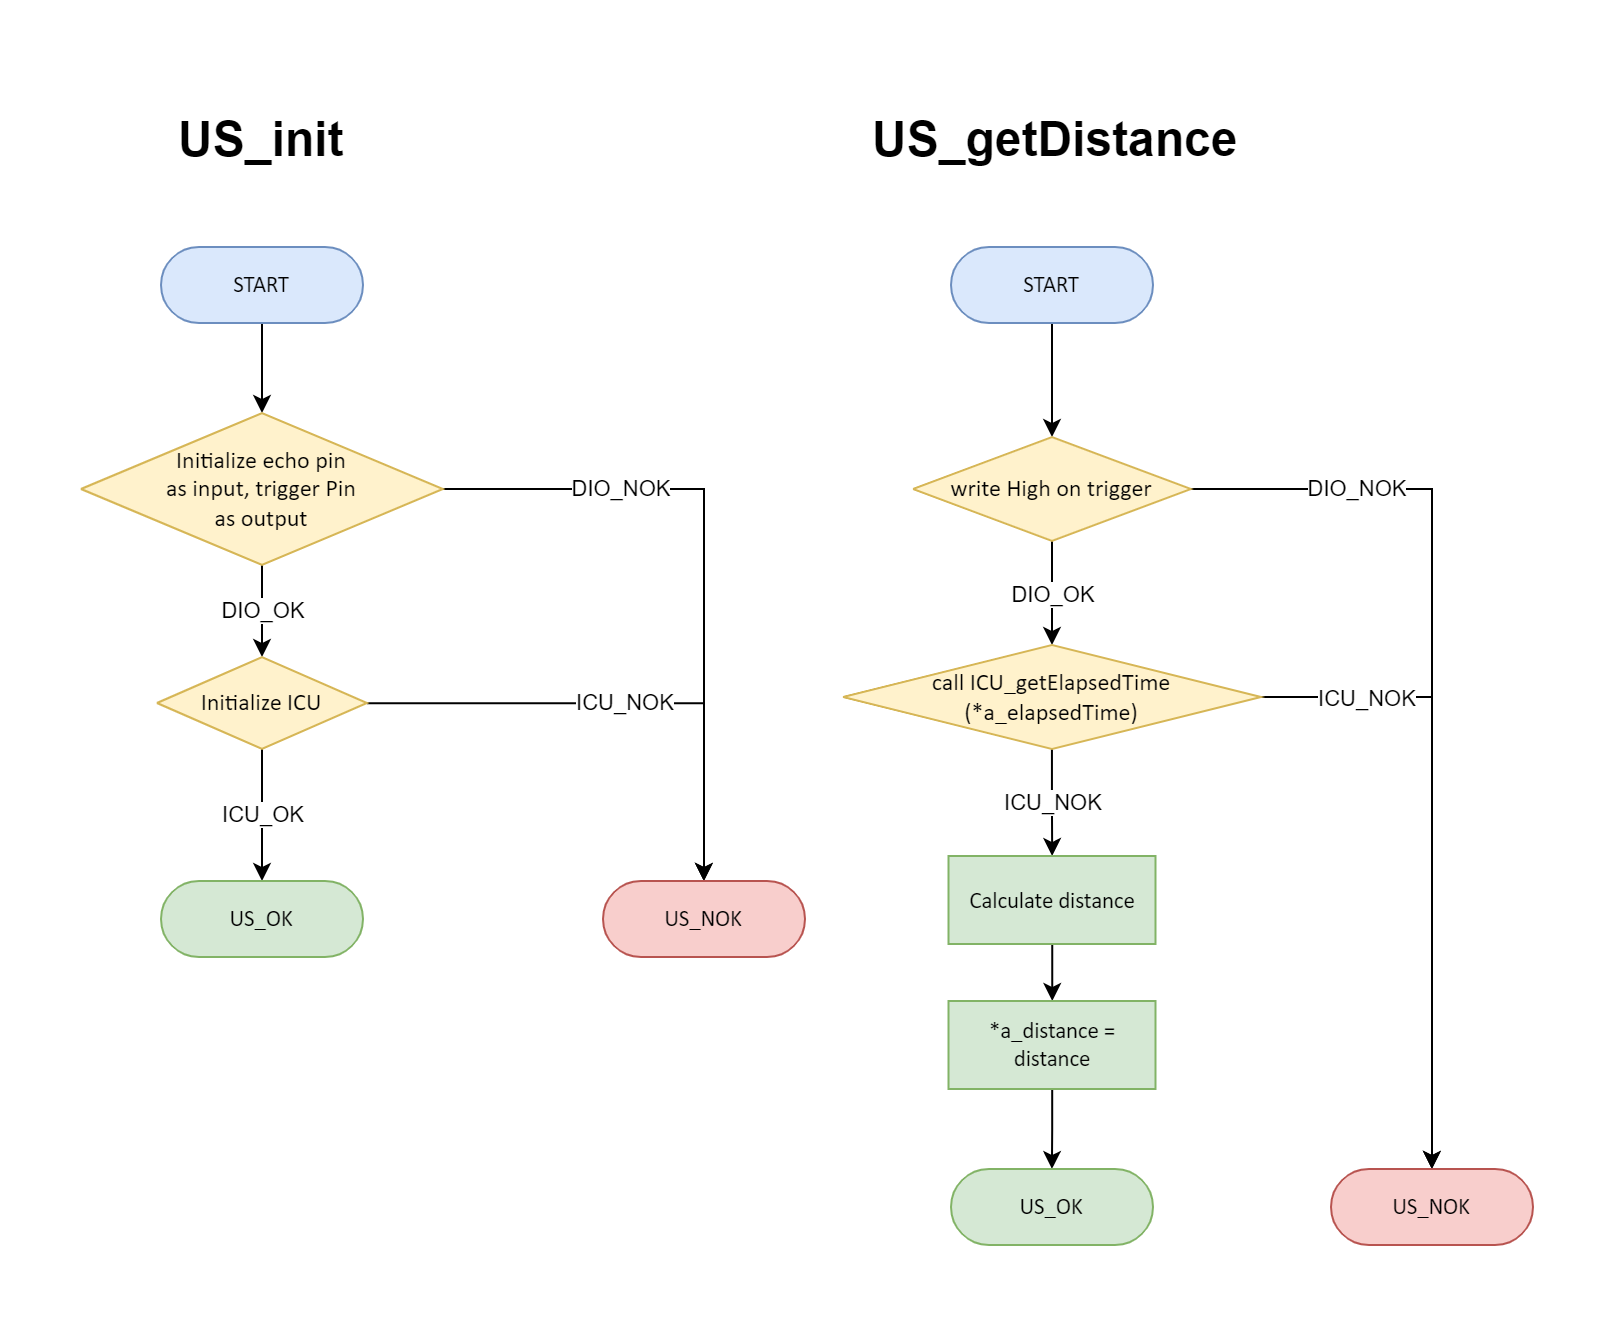

The diagram above was exported from draw.io. Its source (the exported page's mxGraphModel, read from the mxfile embedded in the PNG):
<mxGraphModel dx="1763" dy="2000" grid="0" gridSize="10" guides="1" tooltips="1" connect="1" arrows="1" fold="1" page="0" pageScale="1" pageWidth="850" pageHeight="1100" math="0" shadow="0">
  <root>
    <mxCell id="0" />
    <mxCell id="1" parent="0" />
    <mxCell id="3WBQD1P75DoMJmCLMgoS-4" value="" style="edgeStyle=orthogonalEdgeStyle;rounded=0;orthogonalLoop=1;jettySize=auto;html=1;" edge="1" parent="1" source="3WBQD1P75DoMJmCLMgoS-1" target="3WBQD1P75DoMJmCLMgoS-2">
      <mxGeometry relative="1" as="geometry" />
    </mxCell>
    <UserObject label="&lt;div style=&quot;&quot;&gt;&lt;span style=&quot;font-size: 11.29px;&quot;&gt;START&lt;/span&gt;&lt;/div&gt;" Function="EN_DIO_Error_T DIO_init(uint8_t pinNumber, EN_DIO_PORT_T portNumber, EN_DIO_DIRECTION_T direction);" tags="Flowchart" id="3WBQD1P75DoMJmCLMgoS-1">
      <mxCell style="verticalAlign=middle;align=center;overflow=width;vsdxID=30;fillColor=#dae8fc;shape=stencil(tVLREoIgEPwaHnEQxsl3s/9gEpSJwDko7e+DsEkze2l627vdu5uFRaxyHe8FosR5sCcxqMZ3iO0Rpcp0ApQPCLEasUpaEC3Yi2lS3fOojOhsr3HDmObyMtsVcYqS29Qh5FEfklwrM5OXeUa/yjkcAwfr7TDpiyTfXvjkMR+Vw2A998qaBac5tAKHU1hq3i4oNwjRr9ofvayt/+Rk+yX/4iWA159KpXWKxJx/z0Bopfyw+g4=);strokeColor=#6c8ebf;spacingTop=-1;spacingBottom=-1;spacingLeft=-1;spacingRight=-1;points=[[0.5,1,0],[0.5,0,0],[0,0.5,0],[1,0.5,0]];labelBackgroundColor=none;rounded=1;html=1;whiteSpace=wrap;fontFamily=Calibri;" vertex="1" parent="1">
        <mxGeometry x="-179" y="-873" width="101" height="38" as="geometry" />
      </mxCell>
    </UserObject>
    <mxCell id="3WBQD1P75DoMJmCLMgoS-8" value="DIO_OK" style="edgeStyle=orthogonalEdgeStyle;rounded=0;orthogonalLoop=1;jettySize=auto;html=1;" edge="1" parent="1" source="3WBQD1P75DoMJmCLMgoS-2" target="3WBQD1P75DoMJmCLMgoS-5">
      <mxGeometry relative="1" as="geometry" />
    </mxCell>
    <mxCell id="3WBQD1P75DoMJmCLMgoS-11" value="DIO_NOK" style="edgeStyle=orthogonalEdgeStyle;rounded=0;orthogonalLoop=1;jettySize=auto;html=1;" edge="1" parent="1" source="3WBQD1P75DoMJmCLMgoS-2" target="3WBQD1P75DoMJmCLMgoS-9">
      <mxGeometry x="-0.4548" relative="1" as="geometry">
        <mxPoint as="offset" />
      </mxGeometry>
    </mxCell>
    <UserObject label="Initialize echo pin&lt;br&gt;as input, trigger Pin&lt;br&gt;as output" Function="EN_DIO_Error_T DIO_init(uint8_t pinNumber, EN_DIO_PORT_T portNumber, EN_DIO_DIRECTION_T direction);" tags="Flowchart" id="3WBQD1P75DoMJmCLMgoS-2">
      <mxCell style="vsdxID=219;fillColor=#fff2cc;shape=stencil(UzV2Ls5ILEhVNTIoLinKz04tz0wpyVA1dlE1MsrMy0gtyiwBslSNXVWNndPyi1LTi/JL81Ig/IJEkEoQKze/DGRCBUSfAUiHkUElhGcK4bpBVOZk5iGpNEVVikeloQHZpsK0YlWLz1QgA+HFtMycHEgIIcujBwlQCBKcxq4A);strokeColor=#d6b656;spacingTop=-1;spacingBottom=-1;spacingLeft=-1;spacingRight=-1;points=[[0,0.5,0],[1,0.5,0],[0.5,0,0],[0.5,1,0]];labelBackgroundColor=none;rounded=1;html=1;whiteSpace=wrap;fontFamily=Calibri;" vertex="1" parent="1">
        <mxGeometry x="-219" y="-790" width="181" height="76" as="geometry" />
      </mxCell>
    </UserObject>
    <mxCell id="3WBQD1P75DoMJmCLMgoS-7" value="ICU_OK" style="edgeStyle=orthogonalEdgeStyle;rounded=0;orthogonalLoop=1;jettySize=auto;html=1;" edge="1" parent="1" source="3WBQD1P75DoMJmCLMgoS-5" target="3WBQD1P75DoMJmCLMgoS-6">
      <mxGeometry relative="1" as="geometry" />
    </mxCell>
    <mxCell id="3WBQD1P75DoMJmCLMgoS-10" value="ICU_NOK" style="edgeStyle=orthogonalEdgeStyle;rounded=0;orthogonalLoop=1;jettySize=auto;html=1;" edge="1" parent="1" source="3WBQD1P75DoMJmCLMgoS-5" target="3WBQD1P75DoMJmCLMgoS-9">
      <mxGeometry relative="1" as="geometry" />
    </mxCell>
    <UserObject label="Initialize ICU" Function="EN_DIO_Error_T DIO_init(uint8_t pinNumber, EN_DIO_PORT_T portNumber, EN_DIO_DIRECTION_T direction);" tags="Flowchart" id="3WBQD1P75DoMJmCLMgoS-5">
      <mxCell style="vsdxID=219;fillColor=#fff2cc;shape=stencil(UzV2Ls5ILEhVNTIoLinKz04tz0wpyVA1dlE1MsrMy0gtyiwBslSNXVWNndPyi1LTi/JL81Ig/IJEkEoQKze/DGRCBUSfAUiHkUElhGcK4bpBVOZk5iGpNEVVikeloQHZpsK0YlWLz1QgA+HFtMycHEgIIcujBwlQCBKcxq4A);strokeColor=#d6b656;spacingTop=-1;spacingBottom=-1;spacingLeft=-1;spacingRight=-1;points=[[0,0.5,0],[1,0.5,0],[0.5,0,0],[0.5,1,0]];labelBackgroundColor=none;rounded=1;html=1;whiteSpace=wrap;fontFamily=Calibri;" vertex="1" parent="1">
        <mxGeometry x="-181" y="-668" width="105" height="46" as="geometry" />
      </mxCell>
    </UserObject>
    <UserObject label="&lt;div style=&quot;font-size: 1px&quot;&gt;&lt;font style=&quot;font-size: 11.29px; direction: ltr; letter-spacing: 0px; line-height: 120%; opacity: 1;&quot;&gt;US_OK&lt;/font&gt;&lt;/div&gt;" Function="EN_DIO_Error_T DIO_init(uint8_t pinNumber, EN_DIO_PORT_T portNumber, EN_DIO_DIRECTION_T direction);" tags="Flowchart" id="3WBQD1P75DoMJmCLMgoS-6">
      <mxCell style="verticalAlign=middle;align=center;overflow=width;vsdxID=52;fillColor=#d5e8d4;shape=stencil(tVLREoIgEPwaHnEQxsl3s/9gEpSJwDko7e+DsEkze2l627vdu5uFRaxyHe8FosR5sCcxqMZ3iO0Rpcp0ApQPCLEasUpaEC3Yi2lS3fOojOhsr3HDmObyMtsVcYqS29Qh5FEfklwrM5OXeUa/yjkcAwfr7TDpiyTfXvjkMR+Vw2A998qaBac5tAKHU1hq3i4oNwjRr9ofvayt/+Rk+yX/4iWA159KpXWKxJx/z0Bopfyw+g4=);strokeColor=#82b366;spacingTop=-1;spacingBottom=-1;spacingLeft=-1;spacingRight=-1;points=[[0.5,1,0],[0.5,0,0],[0,0.5,0],[1,0.5,0]];labelBackgroundColor=none;rounded=1;html=1;whiteSpace=wrap;fontFamily=Calibri;" vertex="1" parent="1">
        <mxGeometry x="-179" y="-556" width="101" height="38" as="geometry" />
      </mxCell>
    </UserObject>
    <UserObject label="&lt;div style=&quot;font-size: 1px&quot;&gt;&lt;font style=&quot;font-size: 11.29px; direction: ltr; letter-spacing: 0px; line-height: 120%; opacity: 1;&quot;&gt;US_NOK&lt;/font&gt;&lt;/div&gt;" Function="EN_DIO_Error_T DIO_init(uint8_t pinNumber, EN_DIO_PORT_T portNumber, EN_DIO_DIRECTION_T direction);" tags="Flowchart" id="3WBQD1P75DoMJmCLMgoS-9">
      <mxCell style="verticalAlign=middle;align=center;overflow=width;vsdxID=52;fillColor=#f8cecc;shape=stencil(tVLREoIgEPwaHnEQxsl3s/9gEpSJwDko7e+DsEkze2l627vdu5uFRaxyHe8FosR5sCcxqMZ3iO0Rpcp0ApQPCLEasUpaEC3Yi2lS3fOojOhsr3HDmObyMtsVcYqS29Qh5FEfklwrM5OXeUa/yjkcAwfr7TDpiyTfXvjkMR+Vw2A998qaBac5tAKHU1hq3i4oNwjRr9ofvayt/+Rk+yX/4iWA159KpXWKxJx/z0Bopfyw+g4=);strokeColor=#b85450;spacingTop=-1;spacingBottom=-1;spacingLeft=-1;spacingRight=-1;points=[[0.5,1,0],[0.5,0,0],[0,0.5,0],[1,0.5,0]];labelBackgroundColor=none;rounded=1;html=1;whiteSpace=wrap;fontFamily=Calibri;" vertex="1" parent="1">
        <mxGeometry x="42" y="-556" width="101" height="38" as="geometry" />
      </mxCell>
    </UserObject>
    <mxCell id="3WBQD1P75DoMJmCLMgoS-14" value="" style="edgeStyle=orthogonalEdgeStyle;rounded=0;orthogonalLoop=1;jettySize=auto;html=1;" edge="1" parent="1" source="3WBQD1P75DoMJmCLMgoS-12" target="3WBQD1P75DoMJmCLMgoS-13">
      <mxGeometry relative="1" as="geometry" />
    </mxCell>
    <UserObject label="&lt;div style=&quot;&quot;&gt;&lt;span style=&quot;font-size: 11.29px;&quot;&gt;START&lt;/span&gt;&lt;/div&gt;" Function="EN_DIO_Error_T DIO_init(uint8_t pinNumber, EN_DIO_PORT_T portNumber, EN_DIO_DIRECTION_T direction);" tags="Flowchart" id="3WBQD1P75DoMJmCLMgoS-12">
      <mxCell style="verticalAlign=middle;align=center;overflow=width;vsdxID=30;fillColor=#dae8fc;shape=stencil(tVLREoIgEPwaHnEQxsl3s/9gEpSJwDko7e+DsEkze2l627vdu5uFRaxyHe8FosR5sCcxqMZ3iO0Rpcp0ApQPCLEasUpaEC3Yi2lS3fOojOhsr3HDmObyMtsVcYqS29Qh5FEfklwrM5OXeUa/yjkcAwfr7TDpiyTfXvjkMR+Vw2A998qaBac5tAKHU1hq3i4oNwjRr9ofvayt/+Rk+yX/4iWA159KpXWKxJx/z0Bopfyw+g4=);strokeColor=#6c8ebf;spacingTop=-1;spacingBottom=-1;spacingLeft=-1;spacingRight=-1;points=[[0.5,1,0],[0.5,0,0],[0,0.5,0],[1,0.5,0]];labelBackgroundColor=none;rounded=1;html=1;whiteSpace=wrap;fontFamily=Calibri;" vertex="1" parent="1">
        <mxGeometry x="216" y="-873" width="101" height="38" as="geometry" />
      </mxCell>
    </UserObject>
    <mxCell id="3WBQD1P75DoMJmCLMgoS-17" value="DIO_OK" style="edgeStyle=orthogonalEdgeStyle;rounded=0;orthogonalLoop=1;jettySize=auto;html=1;" edge="1" parent="1" source="3WBQD1P75DoMJmCLMgoS-13" target="3WBQD1P75DoMJmCLMgoS-15">
      <mxGeometry relative="1" as="geometry" />
    </mxCell>
    <mxCell id="3WBQD1P75DoMJmCLMgoS-25" value="DIO_NOK" style="edgeStyle=orthogonalEdgeStyle;rounded=0;orthogonalLoop=1;jettySize=auto;html=1;" edge="1" parent="1" source="3WBQD1P75DoMJmCLMgoS-13" target="3WBQD1P75DoMJmCLMgoS-23">
      <mxGeometry x="-0.6395" relative="1" as="geometry">
        <mxPoint as="offset" />
      </mxGeometry>
    </mxCell>
    <UserObject label="write High on trigger" Function="EN_DIO_Error_T DIO_init(uint8_t pinNumber, EN_DIO_PORT_T portNumber, EN_DIO_DIRECTION_T direction);" tags="Flowchart" id="3WBQD1P75DoMJmCLMgoS-13">
      <mxCell style="vsdxID=219;fillColor=#fff2cc;shape=stencil(UzV2Ls5ILEhVNTIoLinKz04tz0wpyVA1dlE1MsrMy0gtyiwBslSNXVWNndPyi1LTi/JL81Ig/IJEkEoQKze/DGRCBUSfAUiHkUElhGcK4bpBVOZk5iGpNEVVikeloQHZpsK0YlWLz1QgA+HFtMycHEgIIcujBwlQCBKcxq4A);strokeColor=#d6b656;spacingTop=-1;spacingBottom=-1;spacingLeft=-1;spacingRight=-1;points=[[0,0.5,0],[1,0.5,0],[0.5,0,0],[0.5,1,0]];labelBackgroundColor=none;rounded=1;html=1;whiteSpace=wrap;fontFamily=Calibri;" vertex="1" parent="1">
        <mxGeometry x="197" y="-778" width="139" height="52" as="geometry" />
      </mxCell>
    </UserObject>
    <mxCell id="3WBQD1P75DoMJmCLMgoS-18" value="ICU_NOK" style="edgeStyle=orthogonalEdgeStyle;rounded=0;orthogonalLoop=1;jettySize=auto;html=1;" edge="1" parent="1" source="3WBQD1P75DoMJmCLMgoS-15" target="3WBQD1P75DoMJmCLMgoS-16">
      <mxGeometry relative="1" as="geometry" />
    </mxCell>
    <mxCell id="3WBQD1P75DoMJmCLMgoS-24" value="ICU_NOK" style="edgeStyle=orthogonalEdgeStyle;rounded=0;orthogonalLoop=1;jettySize=auto;html=1;" edge="1" parent="1" source="3WBQD1P75DoMJmCLMgoS-15" target="3WBQD1P75DoMJmCLMgoS-23">
      <mxGeometry x="-0.6703" y="-1" relative="1" as="geometry">
        <mxPoint as="offset" />
      </mxGeometry>
    </mxCell>
    <UserObject label="call ICU_getElapsedTime&lt;br&gt;(*a_elapsedTime)" Function="EN_DIO_Error_T DIO_init(uint8_t pinNumber, EN_DIO_PORT_T portNumber, EN_DIO_DIRECTION_T direction);" tags="Flowchart" id="3WBQD1P75DoMJmCLMgoS-15">
      <mxCell style="vsdxID=219;fillColor=#fff2cc;shape=stencil(UzV2Ls5ILEhVNTIoLinKz04tz0wpyVA1dlE1MsrMy0gtyiwBslSNXVWNndPyi1LTi/JL81Ig/IJEkEoQKze/DGRCBUSfAUiHkUElhGcK4bpBVOZk5iGpNEVVikeloQHZpsK0YlWLz1QgA+HFtMycHEgIIcujBwlQCBKcxq4A);strokeColor=#d6b656;spacingTop=-1;spacingBottom=-1;spacingLeft=-1;spacingRight=-1;points=[[0,0.5,0],[1,0.5,0],[0.5,0,0],[0.5,1,0]];labelBackgroundColor=none;rounded=1;html=1;whiteSpace=wrap;fontFamily=Calibri;" vertex="1" parent="1">
        <mxGeometry x="162" y="-674" width="209" height="52" as="geometry" />
      </mxCell>
    </UserObject>
    <mxCell id="3WBQD1P75DoMJmCLMgoS-20" value="" style="edgeStyle=orthogonalEdgeStyle;rounded=0;orthogonalLoop=1;jettySize=auto;html=1;" edge="1" parent="1" source="3WBQD1P75DoMJmCLMgoS-16" target="3WBQD1P75DoMJmCLMgoS-19">
      <mxGeometry relative="1" as="geometry" />
    </mxCell>
    <mxCell id="3WBQD1P75DoMJmCLMgoS-16" value="Calculate distance" style="rounded=0;whiteSpace=wrap;html=1;fontSize=11.29;fillColor=#d5e8d4;strokeColor=#82b366;fontFamily=Calibri;" vertex="1" parent="1">
      <mxGeometry x="214.75" y="-568.5" width="103.5" height="44" as="geometry" />
    </mxCell>
    <mxCell id="3WBQD1P75DoMJmCLMgoS-22" value="" style="edgeStyle=orthogonalEdgeStyle;rounded=0;orthogonalLoop=1;jettySize=auto;html=1;" edge="1" parent="1" source="3WBQD1P75DoMJmCLMgoS-19" target="3WBQD1P75DoMJmCLMgoS-21">
      <mxGeometry relative="1" as="geometry" />
    </mxCell>
    <mxCell id="3WBQD1P75DoMJmCLMgoS-19" value="*a_distance = distance" style="rounded=0;whiteSpace=wrap;html=1;fontSize=11.29;fillColor=#d5e8d4;strokeColor=#82b366;fontFamily=Calibri;" vertex="1" parent="1">
      <mxGeometry x="214.75" y="-496" width="103.5" height="44" as="geometry" />
    </mxCell>
    <UserObject label="&lt;div style=&quot;font-size: 1px&quot;&gt;&lt;font style=&quot;font-size: 11.29px; direction: ltr; letter-spacing: 0px; line-height: 120%; opacity: 1;&quot;&gt;US_OK&lt;/font&gt;&lt;/div&gt;" Function="EN_DIO_Error_T DIO_init(uint8_t pinNumber, EN_DIO_PORT_T portNumber, EN_DIO_DIRECTION_T direction);" tags="Flowchart" id="3WBQD1P75DoMJmCLMgoS-21">
      <mxCell style="verticalAlign=middle;align=center;overflow=width;vsdxID=52;fillColor=#d5e8d4;shape=stencil(tVLREoIgEPwaHnEQxsl3s/9gEpSJwDko7e+DsEkze2l627vdu5uFRaxyHe8FosR5sCcxqMZ3iO0Rpcp0ApQPCLEasUpaEC3Yi2lS3fOojOhsr3HDmObyMtsVcYqS29Qh5FEfklwrM5OXeUa/yjkcAwfr7TDpiyTfXvjkMR+Vw2A998qaBac5tAKHU1hq3i4oNwjRr9ofvayt/+Rk+yX/4iWA159KpXWKxJx/z0Bopfyw+g4=);strokeColor=#82b366;spacingTop=-1;spacingBottom=-1;spacingLeft=-1;spacingRight=-1;points=[[0.5,1,0],[0.5,0,0],[0,0.5,0],[1,0.5,0]];labelBackgroundColor=none;rounded=1;html=1;whiteSpace=wrap;fontFamily=Calibri;" vertex="1" parent="1">
        <mxGeometry x="216" y="-412" width="101" height="38" as="geometry" />
      </mxCell>
    </UserObject>
    <UserObject label="&lt;div style=&quot;font-size: 1px&quot;&gt;&lt;font style=&quot;font-size: 11.29px; direction: ltr; letter-spacing: 0px; line-height: 120%; opacity: 1;&quot;&gt;US_NOK&lt;/font&gt;&lt;/div&gt;" Function="EN_DIO_Error_T DIO_init(uint8_t pinNumber, EN_DIO_PORT_T portNumber, EN_DIO_DIRECTION_T direction);" tags="Flowchart" id="3WBQD1P75DoMJmCLMgoS-23">
      <mxCell style="verticalAlign=middle;align=center;overflow=width;vsdxID=52;fillColor=#f8cecc;shape=stencil(tVLREoIgEPwaHnEQxsl3s/9gEpSJwDko7e+DsEkze2l627vdu5uFRaxyHe8FosR5sCcxqMZ3iO0Rpcp0ApQPCLEasUpaEC3Yi2lS3fOojOhsr3HDmObyMtsVcYqS29Qh5FEfklwrM5OXeUa/yjkcAwfr7TDpiyTfXvjkMR+Vw2A998qaBac5tAKHU1hq3i4oNwjRr9ofvayt/+Rk+yX/4iWA159KpXWKxJx/z0Bopfyw+g4=);strokeColor=#b85450;spacingTop=-1;spacingBottom=-1;spacingLeft=-1;spacingRight=-1;points=[[0.5,1,0],[0.5,0,0],[0,0.5,0],[1,0.5,0]];labelBackgroundColor=none;rounded=1;html=1;whiteSpace=wrap;fontFamily=Calibri;" vertex="1" parent="1">
        <mxGeometry x="406" y="-412" width="101" height="38" as="geometry" />
      </mxCell>
    </UserObject>
    <mxCell id="3WBQD1P75DoMJmCLMgoS-26" value="&lt;h1&gt;US_init&lt;/h1&gt;" style="text;html=1;strokeColor=none;fillColor=none;spacing=5;spacingTop=-20;whiteSpace=wrap;overflow=hidden;rounded=0;" vertex="1" parent="1">
      <mxGeometry x="-175" y="-946" width="93" height="34" as="geometry" />
    </mxCell>
    <mxCell id="3WBQD1P75DoMJmCLMgoS-27" value="&lt;h1&gt;US_getDistance&lt;/h1&gt;" style="text;html=1;strokeColor=none;fillColor=none;spacing=5;spacingTop=-20;whiteSpace=wrap;overflow=hidden;rounded=0;" vertex="1" parent="1">
      <mxGeometry x="171.5" y="-946" width="190" height="34" as="geometry" />
    </mxCell>
  </root>
</mxGraphModel>